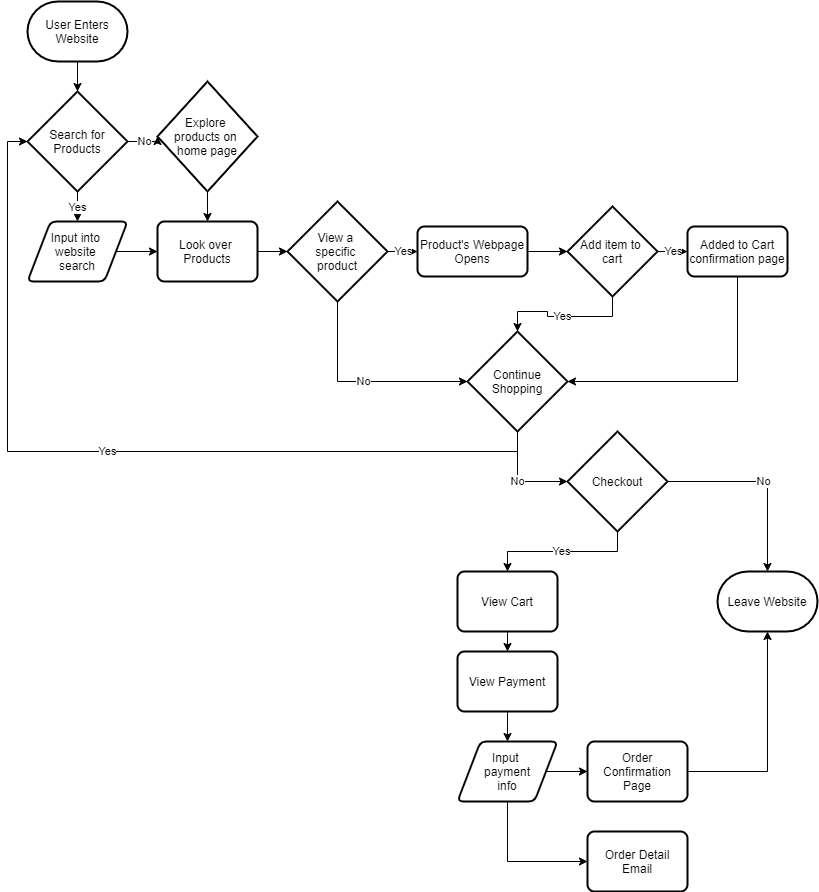

The diagram above was exported from draw.io. Its source (the exported page's mxGraphModel, read from the mxfile embedded in the PNG):
<mxGraphModel dx="1899" dy="317" grid="1" gridSize="10" guides="1" tooltips="1" connect="1" arrows="1" fold="1" page="1" pageScale="1" pageWidth="850" pageHeight="1100" math="0" shadow="0">
  <root>
    <mxCell id="0" />
    <mxCell id="1" parent="0" />
    <mxCell id="4" style="edgeStyle=orthogonalEdgeStyle;rounded=0;orthogonalLoop=1;jettySize=auto;html=1;exitX=0.5;exitY=1;exitDx=0;exitDy=0;exitPerimeter=0;entryX=0.5;entryY=0;entryDx=0;entryDy=0;entryPerimeter=0;fontFamily=Helvetica;" edge="1" parent="1" source="2" target="3">
      <mxGeometry relative="1" as="geometry" />
    </mxCell>
    <mxCell id="2" value="User Enters Website" style="strokeWidth=2;html=1;shape=mxgraph.flowchart.terminator;whiteSpace=wrap;fontFamily=Helvetica;" vertex="1" parent="1">
      <mxGeometry x="20" y="20" width="100" height="60" as="geometry" />
    </mxCell>
    <mxCell id="6" value="No" style="edgeStyle=orthogonalEdgeStyle;rounded=0;orthogonalLoop=1;jettySize=auto;html=1;exitX=1;exitY=0.5;exitDx=0;exitDy=0;exitPerimeter=0;entryX=0;entryY=0.5;entryDx=0;entryDy=0;entryPerimeter=0;fontFamily=Helvetica;" edge="1" parent="1" source="3" target="5">
      <mxGeometry relative="1" as="geometry" />
    </mxCell>
    <mxCell id="8" value="Yes" style="edgeStyle=orthogonalEdgeStyle;rounded=0;orthogonalLoop=1;jettySize=auto;html=1;exitX=0.5;exitY=1;exitDx=0;exitDy=0;exitPerimeter=0;entryX=0.5;entryY=0;entryDx=0;entryDy=0;fontFamily=Helvetica;" edge="1" parent="1" source="3" target="7">
      <mxGeometry relative="1" as="geometry" />
    </mxCell>
    <mxCell id="3" value="Search for Products" style="strokeWidth=2;html=1;shape=mxgraph.flowchart.decision;whiteSpace=wrap;fontFamily=Helvetica;" vertex="1" parent="1">
      <mxGeometry x="20" y="110" width="100" height="100" as="geometry" />
    </mxCell>
    <mxCell id="11" style="edgeStyle=orthogonalEdgeStyle;rounded=0;orthogonalLoop=1;jettySize=auto;html=1;exitX=0.5;exitY=1;exitDx=0;exitDy=0;exitPerimeter=0;entryX=0.5;entryY=0;entryDx=0;entryDy=0;fontFamily=Helvetica;" edge="1" parent="1" source="5" target="9">
      <mxGeometry relative="1" as="geometry" />
    </mxCell>
    <mxCell id="5" value="Explore &lt;br&gt;products on &lt;br&gt;home page" style="strokeWidth=2;html=1;shape=mxgraph.flowchart.decision;whiteSpace=wrap;fontFamily=Helvetica;" vertex="1" parent="1">
      <mxGeometry x="150" y="100" width="100" height="110" as="geometry" />
    </mxCell>
    <mxCell id="10" style="edgeStyle=orthogonalEdgeStyle;rounded=0;orthogonalLoop=1;jettySize=auto;html=1;exitX=1;exitY=0.5;exitDx=0;exitDy=0;entryX=0;entryY=0.5;entryDx=0;entryDy=0;fontFamily=Helvetica;" edge="1" parent="1" source="7" target="9">
      <mxGeometry relative="1" as="geometry" />
    </mxCell>
    <mxCell id="7" value="Input into &lt;br&gt;website &lt;br&gt;search" style="shape=parallelogram;html=1;strokeWidth=2;perimeter=parallelogramPerimeter;whiteSpace=wrap;rounded=1;arcSize=12;size=0.23;fontFamily=Helvetica;" vertex="1" parent="1">
      <mxGeometry x="20" y="240" width="100" height="60" as="geometry" />
    </mxCell>
    <mxCell id="13" style="edgeStyle=orthogonalEdgeStyle;rounded=0;orthogonalLoop=1;jettySize=auto;html=1;exitX=1;exitY=0.5;exitDx=0;exitDy=0;entryX=0;entryY=0.5;entryDx=0;entryDy=0;entryPerimeter=0;fontFamily=Helvetica;" edge="1" parent="1" source="9" target="12">
      <mxGeometry relative="1" as="geometry" />
    </mxCell>
    <mxCell id="9" value="Look over &lt;br&gt;Products" style="rounded=1;whiteSpace=wrap;html=1;absoluteArcSize=1;arcSize=14;strokeWidth=2;fontFamily=Helvetica;" vertex="1" parent="1">
      <mxGeometry x="150" y="240" width="100" height="60" as="geometry" />
    </mxCell>
    <mxCell id="17" value="Yes" style="edgeStyle=orthogonalEdgeStyle;rounded=0;orthogonalLoop=1;jettySize=auto;html=1;exitX=1;exitY=0.5;exitDx=0;exitDy=0;exitPerimeter=0;entryX=0;entryY=0.5;entryDx=0;entryDy=0;fontFamily=Helvetica;" edge="1" parent="1" source="12" target="14">
      <mxGeometry relative="1" as="geometry" />
    </mxCell>
    <mxCell id="21" value="No" style="edgeStyle=orthogonalEdgeStyle;rounded=0;orthogonalLoop=1;jettySize=auto;html=1;exitX=0.5;exitY=1;exitDx=0;exitDy=0;exitPerimeter=0;entryX=0;entryY=0.5;entryDx=0;entryDy=0;entryPerimeter=0;fontFamily=Helvetica;" edge="1" parent="1" source="12" target="20">
      <mxGeometry relative="1" as="geometry" />
    </mxCell>
    <mxCell id="12" value="View a&amp;nbsp;&lt;br&gt;specific&amp;nbsp;&lt;br&gt;product" style="strokeWidth=2;html=1;shape=mxgraph.flowchart.decision;whiteSpace=wrap;fontFamily=Helvetica;" vertex="1" parent="1">
      <mxGeometry x="280" y="220" width="100" height="100" as="geometry" />
    </mxCell>
    <mxCell id="18" style="edgeStyle=orthogonalEdgeStyle;rounded=0;orthogonalLoop=1;jettySize=auto;html=1;exitX=1;exitY=0.5;exitDx=0;exitDy=0;entryX=0;entryY=0.5;entryDx=0;entryDy=0;entryPerimeter=0;fontFamily=Helvetica;" edge="1" parent="1" source="14" target="15">
      <mxGeometry relative="1" as="geometry" />
    </mxCell>
    <mxCell id="14" value="Product's Webpage&lt;br&gt;Opens" style="rounded=1;whiteSpace=wrap;html=1;absoluteArcSize=1;arcSize=14;strokeWidth=2;fontFamily=Helvetica;" vertex="1" parent="1">
      <mxGeometry x="410" y="245" width="110" height="50" as="geometry" />
    </mxCell>
    <mxCell id="19" value="Yes" style="edgeStyle=orthogonalEdgeStyle;rounded=0;orthogonalLoop=1;jettySize=auto;html=1;exitX=1;exitY=0.5;exitDx=0;exitDy=0;exitPerimeter=0;entryX=0;entryY=0.5;entryDx=0;entryDy=0;fontFamily=Helvetica;" edge="1" parent="1" source="15" target="16">
      <mxGeometry relative="1" as="geometry" />
    </mxCell>
    <mxCell id="22" value="Yes" style="edgeStyle=orthogonalEdgeStyle;rounded=0;orthogonalLoop=1;jettySize=auto;html=1;exitX=0.5;exitY=1;exitDx=0;exitDy=0;exitPerimeter=0;entryX=0.5;entryY=0;entryDx=0;entryDy=0;entryPerimeter=0;fontFamily=Helvetica;" edge="1" parent="1" source="15" target="20">
      <mxGeometry relative="1" as="geometry" />
    </mxCell>
    <mxCell id="15" value="Add item to&amp;nbsp;&lt;br&gt;cart" style="strokeWidth=2;html=1;shape=mxgraph.flowchart.decision;whiteSpace=wrap;fontFamily=Helvetica;" vertex="1" parent="1">
      <mxGeometry x="560" y="225" width="90" height="90" as="geometry" />
    </mxCell>
    <mxCell id="23" style="edgeStyle=orthogonalEdgeStyle;rounded=0;orthogonalLoop=1;jettySize=auto;html=1;exitX=0.5;exitY=1;exitDx=0;exitDy=0;entryX=1;entryY=0.5;entryDx=0;entryDy=0;entryPerimeter=0;fontFamily=Helvetica;" edge="1" parent="1" source="16" target="20">
      <mxGeometry relative="1" as="geometry" />
    </mxCell>
    <mxCell id="16" value="Added to Cart confirmation page" style="rounded=1;whiteSpace=wrap;html=1;absoluteArcSize=1;arcSize=14;strokeWidth=2;fontFamily=Helvetica;" vertex="1" parent="1">
      <mxGeometry x="680" y="245" width="100" height="50" as="geometry" />
    </mxCell>
    <mxCell id="27" value="No" style="edgeStyle=orthogonalEdgeStyle;rounded=0;orthogonalLoop=1;jettySize=auto;html=1;exitX=0.5;exitY=1;exitDx=0;exitDy=0;exitPerimeter=0;entryX=0;entryY=0.5;entryDx=0;entryDy=0;entryPerimeter=0;fontFamily=Helvetica;" edge="1" parent="1" source="20" target="26">
      <mxGeometry relative="1" as="geometry" />
    </mxCell>
    <mxCell id="28" value="Yes" style="edgeStyle=orthogonalEdgeStyle;rounded=0;orthogonalLoop=1;jettySize=auto;html=1;exitX=0.5;exitY=1;exitDx=0;exitDy=0;exitPerimeter=0;entryX=0;entryY=0.5;entryDx=0;entryDy=0;entryPerimeter=0;fontFamily=Helvetica;" edge="1" parent="1" source="20" target="3">
      <mxGeometry relative="1" as="geometry" />
    </mxCell>
    <mxCell id="20" value="Continue Shopping" style="strokeWidth=2;html=1;shape=mxgraph.flowchart.decision;whiteSpace=wrap;fontFamily=Helvetica;" vertex="1" parent="1">
      <mxGeometry x="460" y="350" width="100" height="100" as="geometry" />
    </mxCell>
    <mxCell id="30" value="No" style="edgeStyle=orthogonalEdgeStyle;rounded=0;orthogonalLoop=1;jettySize=auto;html=1;exitX=1;exitY=0.5;exitDx=0;exitDy=0;exitPerimeter=0;entryX=0.5;entryY=0;entryDx=0;entryDy=0;entryPerimeter=0;fontFamily=Helvetica;" edge="1" parent="1" source="26" target="29">
      <mxGeometry relative="1" as="geometry" />
    </mxCell>
    <mxCell id="32" value="Yes" style="edgeStyle=orthogonalEdgeStyle;rounded=0;orthogonalLoop=1;jettySize=auto;html=1;exitX=0.5;exitY=1;exitDx=0;exitDy=0;exitPerimeter=0;fontFamily=Helvetica;" edge="1" parent="1" source="26" target="31">
      <mxGeometry relative="1" as="geometry" />
    </mxCell>
    <mxCell id="26" value="Checkout" style="strokeWidth=2;html=1;shape=mxgraph.flowchart.decision;whiteSpace=wrap;fontFamily=Helvetica;" vertex="1" parent="1">
      <mxGeometry x="560" y="450" width="100" height="100" as="geometry" />
    </mxCell>
    <mxCell id="29" value="Leave Website" style="strokeWidth=2;html=1;shape=mxgraph.flowchart.terminator;whiteSpace=wrap;fontFamily=Helvetica;" vertex="1" parent="1">
      <mxGeometry x="710" y="590" width="100" height="60" as="geometry" />
    </mxCell>
    <mxCell id="34" style="edgeStyle=orthogonalEdgeStyle;rounded=0;orthogonalLoop=1;jettySize=auto;html=1;exitX=0.5;exitY=1;exitDx=0;exitDy=0;entryX=0.5;entryY=0;entryDx=0;entryDy=0;fontFamily=Helvetica;" edge="1" parent="1" source="31" target="33">
      <mxGeometry relative="1" as="geometry" />
    </mxCell>
    <mxCell id="31" value="View Cart" style="rounded=1;whiteSpace=wrap;html=1;absoluteArcSize=1;arcSize=14;strokeWidth=2;fontFamily=Helvetica;" vertex="1" parent="1">
      <mxGeometry x="450" y="590" width="100" height="60" as="geometry" />
    </mxCell>
    <mxCell id="36" style="edgeStyle=orthogonalEdgeStyle;rounded=0;orthogonalLoop=1;jettySize=auto;html=1;exitX=0.5;exitY=1;exitDx=0;exitDy=0;entryX=0.5;entryY=0;entryDx=0;entryDy=0;fontFamily=Helvetica;" edge="1" parent="1" source="33" target="35">
      <mxGeometry relative="1" as="geometry" />
    </mxCell>
    <mxCell id="33" value="View Payment" style="rounded=1;whiteSpace=wrap;html=1;absoluteArcSize=1;arcSize=14;strokeWidth=2;fontFamily=Helvetica;" vertex="1" parent="1">
      <mxGeometry x="450" y="670" width="100" height="60" as="geometry" />
    </mxCell>
    <mxCell id="38" style="edgeStyle=orthogonalEdgeStyle;rounded=0;orthogonalLoop=1;jettySize=auto;html=1;exitX=1;exitY=0.5;exitDx=0;exitDy=0;entryX=0;entryY=0.5;entryDx=0;entryDy=0;fontFamily=Helvetica;" edge="1" parent="1" source="35" target="37">
      <mxGeometry relative="1" as="geometry" />
    </mxCell>
    <mxCell id="41" style="edgeStyle=orthogonalEdgeStyle;rounded=0;orthogonalLoop=1;jettySize=auto;html=1;exitX=0.5;exitY=1;exitDx=0;exitDy=0;entryX=0;entryY=0.5;entryDx=0;entryDy=0;fontFamily=Helvetica;" edge="1" parent="1" source="35" target="40">
      <mxGeometry relative="1" as="geometry" />
    </mxCell>
    <mxCell id="35" value="Input&amp;nbsp;&lt;br&gt;payment&lt;br&gt;info" style="shape=parallelogram;html=1;strokeWidth=2;perimeter=parallelogramPerimeter;whiteSpace=wrap;rounded=1;arcSize=12;size=0.23;fontFamily=Helvetica;" vertex="1" parent="1">
      <mxGeometry x="450" y="760" width="100" height="60" as="geometry" />
    </mxCell>
    <mxCell id="39" style="edgeStyle=orthogonalEdgeStyle;rounded=0;orthogonalLoop=1;jettySize=auto;html=1;exitX=1;exitY=0.5;exitDx=0;exitDy=0;entryX=0.5;entryY=1;entryDx=0;entryDy=0;entryPerimeter=0;fontFamily=Helvetica;" edge="1" parent="1" source="37" target="29">
      <mxGeometry relative="1" as="geometry" />
    </mxCell>
    <mxCell id="37" value="Order Confirmation&lt;br&gt;Page" style="rounded=1;whiteSpace=wrap;html=1;absoluteArcSize=1;arcSize=14;strokeWidth=2;fontFamily=Helvetica;" vertex="1" parent="1">
      <mxGeometry x="580" y="760" width="100" height="60" as="geometry" />
    </mxCell>
    <mxCell id="40" value="Order Detail Email" style="rounded=1;whiteSpace=wrap;html=1;absoluteArcSize=1;arcSize=14;strokeWidth=2;fontFamily=Helvetica;" vertex="1" parent="1">
      <mxGeometry x="580" y="850" width="100" height="60" as="geometry" />
    </mxCell>
  </root>
</mxGraphModel>